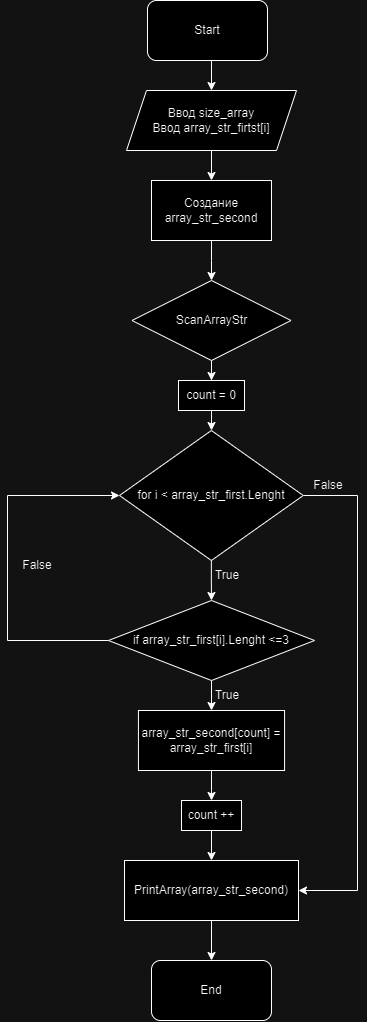

The diagram above was exported from draw.io. Its source (the exported page's mxGraphModel, read from the mxfile embedded in the PNG):
<mxGraphModel dx="2049" dy="1054" grid="1" gridSize="10" guides="1" tooltips="1" connect="1" arrows="1" fold="1" page="1" pageScale="1" pageWidth="827" pageHeight="1169" math="0" shadow="0">
  <root>
    <mxCell id="0" />
    <mxCell id="1" parent="0" />
    <mxCell id="UYoRYVOoPSxofMKadsuc-4" style="edgeStyle=orthogonalEdgeStyle;rounded=0;orthogonalLoop=1;jettySize=auto;html=1;entryX=0.5;entryY=0;entryDx=0;entryDy=0;" edge="1" parent="1" target="UYoRYVOoPSxofMKadsuc-3">
      <mxGeometry relative="1" as="geometry">
        <mxPoint x="410" y="130" as="sourcePoint" />
      </mxGeometry>
    </mxCell>
    <mxCell id="UYoRYVOoPSxofMKadsuc-7" style="edgeStyle=orthogonalEdgeStyle;rounded=0;orthogonalLoop=1;jettySize=auto;html=1;entryX=0.5;entryY=0;entryDx=0;entryDy=0;" edge="1" parent="1" source="UYoRYVOoPSxofMKadsuc-3" target="UYoRYVOoPSxofMKadsuc-6">
      <mxGeometry relative="1" as="geometry" />
    </mxCell>
    <mxCell id="UYoRYVOoPSxofMKadsuc-3" value="Ввод size_array&lt;div&gt;Ввод array_str_firtst[i]&lt;/div&gt;" style="shape=parallelogram;perimeter=parallelogramPerimeter;whiteSpace=wrap;html=1;fixedSize=1;" vertex="1" parent="1">
      <mxGeometry x="329" y="160" width="170" height="60" as="geometry" />
    </mxCell>
    <mxCell id="UYoRYVOoPSxofMKadsuc-5" value="Start" style="rounded=1;whiteSpace=wrap;html=1;" vertex="1" parent="1">
      <mxGeometry x="350" y="70" width="120" height="60" as="geometry" />
    </mxCell>
    <mxCell id="UYoRYVOoPSxofMKadsuc-9" style="edgeStyle=orthogonalEdgeStyle;rounded=0;orthogonalLoop=1;jettySize=auto;html=1;entryX=0.5;entryY=0;entryDx=0;entryDy=0;" edge="1" parent="1" source="UYoRYVOoPSxofMKadsuc-6">
      <mxGeometry relative="1" as="geometry">
        <mxPoint x="414" y="350" as="targetPoint" />
      </mxGeometry>
    </mxCell>
    <mxCell id="UYoRYVOoPSxofMKadsuc-6" value="Создание array_str_second" style="rounded=0;whiteSpace=wrap;html=1;" vertex="1" parent="1">
      <mxGeometry x="354" y="250" width="120" height="60" as="geometry" />
    </mxCell>
    <mxCell id="UYoRYVOoPSxofMKadsuc-12" style="edgeStyle=orthogonalEdgeStyle;rounded=0;orthogonalLoop=1;jettySize=auto;html=1;entryX=0.5;entryY=0;entryDx=0;entryDy=0;" edge="1" parent="1" source="UYoRYVOoPSxofMKadsuc-10" target="UYoRYVOoPSxofMKadsuc-11">
      <mxGeometry relative="1" as="geometry" />
    </mxCell>
    <mxCell id="UYoRYVOoPSxofMKadsuc-10" value="ScanArrayStr" style="rhombus;whiteSpace=wrap;html=1;" vertex="1" parent="1">
      <mxGeometry x="334.5" y="350" width="159" height="80" as="geometry" />
    </mxCell>
    <mxCell id="UYoRYVOoPSxofMKadsuc-16" style="edgeStyle=orthogonalEdgeStyle;rounded=0;orthogonalLoop=1;jettySize=auto;html=1;entryX=0.5;entryY=0;entryDx=0;entryDy=0;" edge="1" parent="1" source="UYoRYVOoPSxofMKadsuc-11" target="UYoRYVOoPSxofMKadsuc-13">
      <mxGeometry relative="1" as="geometry" />
    </mxCell>
    <mxCell id="UYoRYVOoPSxofMKadsuc-11" value="count = 0" style="rounded=0;whiteSpace=wrap;html=1;" vertex="1" parent="1">
      <mxGeometry x="381" y="450" width="66" height="30" as="geometry" />
    </mxCell>
    <mxCell id="UYoRYVOoPSxofMKadsuc-21" style="edgeStyle=orthogonalEdgeStyle;rounded=0;orthogonalLoop=1;jettySize=auto;html=1;entryX=0.5;entryY=0;entryDx=0;entryDy=0;" edge="1" parent="1" source="UYoRYVOoPSxofMKadsuc-13" target="UYoRYVOoPSxofMKadsuc-20">
      <mxGeometry relative="1" as="geometry" />
    </mxCell>
    <mxCell id="UYoRYVOoPSxofMKadsuc-29" style="edgeStyle=orthogonalEdgeStyle;rounded=0;orthogonalLoop=1;jettySize=auto;html=1;exitX=1;exitY=0.5;exitDx=0;exitDy=0;entryX=1;entryY=0.5;entryDx=0;entryDy=0;" edge="1" parent="1" source="UYoRYVOoPSxofMKadsuc-13" target="UYoRYVOoPSxofMKadsuc-28">
      <mxGeometry relative="1" as="geometry">
        <Array as="points">
          <mxPoint x="560" y="565" />
          <mxPoint x="560" y="960" />
        </Array>
      </mxGeometry>
    </mxCell>
    <mxCell id="UYoRYVOoPSxofMKadsuc-13" value="for i &amp;lt; array_str_first.Lenght" style="rhombus;whiteSpace=wrap;html=1;" vertex="1" parent="1">
      <mxGeometry x="322" y="500" width="183.75" height="130" as="geometry" />
    </mxCell>
    <mxCell id="UYoRYVOoPSxofMKadsuc-24" style="edgeStyle=orthogonalEdgeStyle;rounded=0;orthogonalLoop=1;jettySize=auto;html=1;entryX=0.5;entryY=0;entryDx=0;entryDy=0;" edge="1" parent="1" source="UYoRYVOoPSxofMKadsuc-20" target="UYoRYVOoPSxofMKadsuc-22">
      <mxGeometry relative="1" as="geometry" />
    </mxCell>
    <mxCell id="UYoRYVOoPSxofMKadsuc-33" style="edgeStyle=orthogonalEdgeStyle;rounded=0;orthogonalLoop=1;jettySize=auto;html=1;entryX=0;entryY=0.5;entryDx=0;entryDy=0;" edge="1" parent="1" source="UYoRYVOoPSxofMKadsuc-20" target="UYoRYVOoPSxofMKadsuc-13">
      <mxGeometry relative="1" as="geometry">
        <Array as="points">
          <mxPoint x="210" y="710" />
          <mxPoint x="210" y="565" />
        </Array>
      </mxGeometry>
    </mxCell>
    <mxCell id="UYoRYVOoPSxofMKadsuc-20" value="if array_str_first[i].Lenght &amp;lt;=3" style="rhombus;whiteSpace=wrap;html=1;" vertex="1" parent="1">
      <mxGeometry x="311" y="670" width="206" height="80" as="geometry" />
    </mxCell>
    <mxCell id="UYoRYVOoPSxofMKadsuc-25" style="edgeStyle=orthogonalEdgeStyle;rounded=0;orthogonalLoop=1;jettySize=auto;html=1;entryX=0.5;entryY=0;entryDx=0;entryDy=0;" edge="1" parent="1" source="UYoRYVOoPSxofMKadsuc-22" target="UYoRYVOoPSxofMKadsuc-23">
      <mxGeometry relative="1" as="geometry" />
    </mxCell>
    <mxCell id="UYoRYVOoPSxofMKadsuc-22" value="array_str_second[count] = array_str_first[i]" style="rounded=0;whiteSpace=wrap;html=1;" vertex="1" parent="1">
      <mxGeometry x="340.94" y="780" width="146.12" height="60" as="geometry" />
    </mxCell>
    <mxCell id="UYoRYVOoPSxofMKadsuc-35" style="edgeStyle=orthogonalEdgeStyle;rounded=0;orthogonalLoop=1;jettySize=auto;html=1;" edge="1" parent="1" source="UYoRYVOoPSxofMKadsuc-23" target="UYoRYVOoPSxofMKadsuc-28">
      <mxGeometry relative="1" as="geometry" />
    </mxCell>
    <mxCell id="UYoRYVOoPSxofMKadsuc-23" value="count ++" style="rounded=0;whiteSpace=wrap;html=1;" vertex="1" parent="1">
      <mxGeometry x="384" y="870" width="60" height="30" as="geometry" />
    </mxCell>
    <mxCell id="UYoRYVOoPSxofMKadsuc-26" value="True" style="text;html=1;align=center;verticalAlign=middle;whiteSpace=wrap;rounded=0;" vertex="1" parent="1">
      <mxGeometry x="400" y="630" width="60" height="30" as="geometry" />
    </mxCell>
    <mxCell id="UYoRYVOoPSxofMKadsuc-27" value="True" style="text;html=1;align=center;verticalAlign=middle;whiteSpace=wrap;rounded=0;" vertex="1" parent="1">
      <mxGeometry x="400" y="750" width="60" height="30" as="geometry" />
    </mxCell>
    <mxCell id="UYoRYVOoPSxofMKadsuc-36" style="edgeStyle=orthogonalEdgeStyle;rounded=0;orthogonalLoop=1;jettySize=auto;html=1;entryX=0.5;entryY=0;entryDx=0;entryDy=0;" edge="1" parent="1" source="UYoRYVOoPSxofMKadsuc-28" target="UYoRYVOoPSxofMKadsuc-31">
      <mxGeometry relative="1" as="geometry" />
    </mxCell>
    <mxCell id="UYoRYVOoPSxofMKadsuc-28" value="PrintArray(array_str_second)" style="rounded=0;whiteSpace=wrap;html=1;" vertex="1" parent="1">
      <mxGeometry x="327" y="930" width="174" height="60" as="geometry" />
    </mxCell>
    <mxCell id="UYoRYVOoPSxofMKadsuc-30" value="False" style="text;html=1;align=center;verticalAlign=middle;whiteSpace=wrap;rounded=0;" vertex="1" parent="1">
      <mxGeometry x="501" y="540" width="60" height="30" as="geometry" />
    </mxCell>
    <mxCell id="UYoRYVOoPSxofMKadsuc-31" value="End" style="rounded=1;whiteSpace=wrap;html=1;" vertex="1" parent="1">
      <mxGeometry x="354" y="1030" width="120" height="60" as="geometry" />
    </mxCell>
    <mxCell id="UYoRYVOoPSxofMKadsuc-34" value="False" style="text;html=1;align=center;verticalAlign=middle;whiteSpace=wrap;rounded=0;" vertex="1" parent="1">
      <mxGeometry x="210" y="620" width="60" height="30" as="geometry" />
    </mxCell>
  </root>
</mxGraphModel>